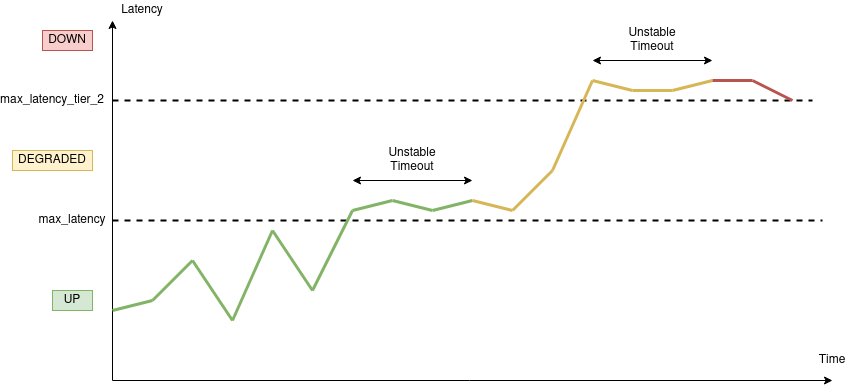

The diagram above was exported from draw.io. Its source (the exported page's mxGraphModel, read from the mxfile embedded in the PNG):
<mxGraphModel dx="796" dy="492" grid="1" gridSize="10" guides="1" tooltips="1" connect="1" arrows="1" fold="1" page="1" pageScale="1" pageWidth="850" pageHeight="1100" math="0" shadow="0">
  <root>
    <mxCell id="0" />
    <mxCell id="1" parent="0" />
    <mxCell id="UnkQ8u1s-a72SA3zEJEk-1" value="" style="endArrow=classic;html=1;" parent="1" edge="1">
      <mxGeometry width="50" height="50" relative="1" as="geometry">
        <mxPoint x="120" y="400" as="sourcePoint" />
        <mxPoint x="120" y="40" as="targetPoint" />
      </mxGeometry>
    </mxCell>
    <mxCell id="UnkQ8u1s-a72SA3zEJEk-2" value="" style="endArrow=classic;html=1;" parent="1" edge="1">
      <mxGeometry width="50" height="50" relative="1" as="geometry">
        <mxPoint x="120" y="400" as="sourcePoint" />
        <mxPoint x="840" y="400" as="targetPoint" />
      </mxGeometry>
    </mxCell>
    <mxCell id="UnkQ8u1s-a72SA3zEJEk-3" value="Latency" style="text;html=1;strokeColor=none;fillColor=none;align=center;verticalAlign=middle;whiteSpace=wrap;rounded=0;" parent="1" vertex="1">
      <mxGeometry x="130" y="20" width="40" height="20" as="geometry" />
    </mxCell>
    <mxCell id="UnkQ8u1s-a72SA3zEJEk-4" value="Time" style="text;html=1;strokeColor=none;fillColor=none;align=center;verticalAlign=middle;whiteSpace=wrap;rounded=0;" parent="1" vertex="1">
      <mxGeometry x="820" y="370" width="40" height="20" as="geometry" />
    </mxCell>
    <mxCell id="UnkQ8u1s-a72SA3zEJEk-5" value="max_latency" style="text;html=1;strokeColor=none;fillColor=none;align=center;verticalAlign=middle;whiteSpace=wrap;rounded=0;" parent="1" vertex="1">
      <mxGeometry x="60" y="230" width="40" height="20" as="geometry" />
    </mxCell>
    <mxCell id="UnkQ8u1s-a72SA3zEJEk-7" value="" style="endArrow=none;dashed=1;html=1;strokeWidth=2;" parent="1" edge="1">
      <mxGeometry width="50" height="50" relative="1" as="geometry">
        <mxPoint x="120" y="240" as="sourcePoint" />
        <mxPoint x="830" y="240" as="targetPoint" />
      </mxGeometry>
    </mxCell>
    <mxCell id="UnkQ8u1s-a72SA3zEJEk-8" value="max_latency_tier_2" style="text;html=1;strokeColor=none;fillColor=none;align=center;verticalAlign=middle;whiteSpace=wrap;rounded=0;" parent="1" vertex="1">
      <mxGeometry x="40" y="110" width="40" height="20" as="geometry" />
    </mxCell>
    <mxCell id="UnkQ8u1s-a72SA3zEJEk-9" value="" style="endArrow=none;dashed=1;html=1;strokeWidth=2;" parent="1" edge="1">
      <mxGeometry width="50" height="50" relative="1" as="geometry">
        <mxPoint x="120" y="120" as="sourcePoint" />
        <mxPoint x="820" y="120" as="targetPoint" />
      </mxGeometry>
    </mxCell>
    <mxCell id="UnkQ8u1s-a72SA3zEJEk-10" value="" style="endArrow=none;html=1;fillColor=#d5e8d4;strokeColor=#82b366;strokeWidth=3;" parent="1" edge="1">
      <mxGeometry width="50" height="50" relative="1" as="geometry">
        <mxPoint x="120" y="330" as="sourcePoint" />
        <mxPoint x="160" y="320" as="targetPoint" />
      </mxGeometry>
    </mxCell>
    <mxCell id="UnkQ8u1s-a72SA3zEJEk-11" value="" style="endArrow=none;html=1;fillColor=#d5e8d4;strokeColor=#82b366;strokeWidth=3;" parent="1" edge="1">
      <mxGeometry width="50" height="50" relative="1" as="geometry">
        <mxPoint x="160" y="320" as="sourcePoint" />
        <mxPoint x="200" y="280" as="targetPoint" />
      </mxGeometry>
    </mxCell>
    <mxCell id="UnkQ8u1s-a72SA3zEJEk-12" value="" style="endArrow=none;html=1;fillColor=#d5e8d4;strokeColor=#82b366;strokeWidth=3;" parent="1" edge="1">
      <mxGeometry width="50" height="50" relative="1" as="geometry">
        <mxPoint x="200" y="280" as="sourcePoint" />
        <mxPoint x="240" y="340" as="targetPoint" />
      </mxGeometry>
    </mxCell>
    <mxCell id="UnkQ8u1s-a72SA3zEJEk-22" value="" style="endArrow=none;html=1;strokeWidth=3;fillColor=#d5e8d4;strokeColor=#82b366;" parent="1" edge="1">
      <mxGeometry width="50" height="50" relative="1" as="geometry">
        <mxPoint x="240" y="340" as="sourcePoint" />
        <mxPoint x="280" y="250" as="targetPoint" />
      </mxGeometry>
    </mxCell>
    <mxCell id="UnkQ8u1s-a72SA3zEJEk-23" value="" style="endArrow=none;html=1;fillColor=#d5e8d4;strokeColor=#82b366;strokeWidth=3;" parent="1" edge="1">
      <mxGeometry width="50" height="50" relative="1" as="geometry">
        <mxPoint x="280" y="250" as="sourcePoint" />
        <mxPoint x="320" y="310" as="targetPoint" />
      </mxGeometry>
    </mxCell>
    <mxCell id="UnkQ8u1s-a72SA3zEJEk-24" value="UP" style="text;html=1;strokeColor=#82b366;fillColor=#d5e8d4;align=center;verticalAlign=middle;whiteSpace=wrap;rounded=0;" parent="1" vertex="1">
      <mxGeometry x="60" y="310" width="40" height="20" as="geometry" />
    </mxCell>
    <mxCell id="UnkQ8u1s-a72SA3zEJEk-25" value="DEGRADED" style="text;html=1;strokeColor=#d6b656;fillColor=#fff2cc;align=center;verticalAlign=middle;whiteSpace=wrap;rounded=0;" parent="1" vertex="1">
      <mxGeometry x="20" y="170" width="80" height="20" as="geometry" />
    </mxCell>
    <mxCell id="UnkQ8u1s-a72SA3zEJEk-26" value="DOWN" style="text;html=1;strokeColor=#b85450;fillColor=#f8cecc;align=center;verticalAlign=middle;whiteSpace=wrap;rounded=0;" parent="1" vertex="1">
      <mxGeometry x="50" y="50" width="50" height="20" as="geometry" />
    </mxCell>
    <mxCell id="UnkQ8u1s-a72SA3zEJEk-27" value="" style="endArrow=none;html=1;strokeWidth=3;fillColor=#d5e8d4;strokeColor=#82b366;" parent="1" edge="1">
      <mxGeometry width="50" height="50" relative="1" as="geometry">
        <mxPoint x="320" y="310" as="sourcePoint" />
        <mxPoint x="360" y="230" as="targetPoint" />
      </mxGeometry>
    </mxCell>
    <mxCell id="UnkQ8u1s-a72SA3zEJEk-28" value="" style="endArrow=none;html=1;strokeWidth=3;fillColor=#d5e8d4;strokeColor=#82b366;" parent="1" edge="1">
      <mxGeometry width="50" height="50" relative="1" as="geometry">
        <mxPoint x="400" y="220" as="sourcePoint" />
        <mxPoint x="360" y="230" as="targetPoint" />
      </mxGeometry>
    </mxCell>
    <mxCell id="UnkQ8u1s-a72SA3zEJEk-29" value="" style="endArrow=none;html=1;strokeWidth=3;fillColor=#d5e8d4;strokeColor=#82b366;" parent="1" edge="1">
      <mxGeometry width="50" height="50" relative="1" as="geometry">
        <mxPoint x="440" y="230" as="sourcePoint" />
        <mxPoint x="400" y="220" as="targetPoint" />
      </mxGeometry>
    </mxCell>
    <mxCell id="UnkQ8u1s-a72SA3zEJEk-30" value="" style="endArrow=none;html=1;strokeWidth=3;fillColor=#d5e8d4;strokeColor=#82b366;" parent="1" edge="1">
      <mxGeometry width="50" height="50" relative="1" as="geometry">
        <mxPoint x="480" y="220" as="sourcePoint" />
        <mxPoint x="440" y="230" as="targetPoint" />
        <Array as="points">
          <mxPoint x="440" y="230" />
        </Array>
      </mxGeometry>
    </mxCell>
    <mxCell id="UnkQ8u1s-a72SA3zEJEk-31" value="" style="endArrow=none;html=1;strokeWidth=3;fillColor=#fff2cc;strokeColor=#d6b656;" parent="1" edge="1">
      <mxGeometry width="50" height="50" relative="1" as="geometry">
        <mxPoint x="520" y="230" as="sourcePoint" />
        <mxPoint x="480" y="220" as="targetPoint" />
      </mxGeometry>
    </mxCell>
    <mxCell id="UnkQ8u1s-a72SA3zEJEk-32" value="" style="endArrow=classic;startArrow=classic;html=1;strokeWidth=1;" parent="1" edge="1">
      <mxGeometry width="50" height="50" relative="1" as="geometry">
        <mxPoint x="360" y="200" as="sourcePoint" />
        <mxPoint x="480" y="200" as="targetPoint" />
      </mxGeometry>
    </mxCell>
    <mxCell id="UnkQ8u1s-a72SA3zEJEk-33" value="Unstable Timeout" style="text;html=1;strokeColor=none;fillColor=none;align=center;verticalAlign=middle;whiteSpace=wrap;rounded=0;" parent="1" vertex="1">
      <mxGeometry x="400" y="170" width="40" height="20" as="geometry" />
    </mxCell>
    <mxCell id="UnkQ8u1s-a72SA3zEJEk-34" value="" style="endArrow=none;html=1;fillColor=#fff2cc;strokeColor=#d6b656;strokeWidth=3;" parent="1" edge="1">
      <mxGeometry width="50" height="50" relative="1" as="geometry">
        <mxPoint x="520" y="230" as="sourcePoint" />
        <mxPoint x="560" y="190" as="targetPoint" />
      </mxGeometry>
    </mxCell>
    <mxCell id="UnkQ8u1s-a72SA3zEJEk-35" value="" style="endArrow=none;html=1;strokeWidth=3;fillColor=#fff2cc;strokeColor=#d6b656;" parent="1" edge="1">
      <mxGeometry width="50" height="50" relative="1" as="geometry">
        <mxPoint x="560" y="190" as="sourcePoint" />
        <mxPoint x="600" y="100" as="targetPoint" />
      </mxGeometry>
    </mxCell>
    <mxCell id="UnkQ8u1s-a72SA3zEJEk-38" value="" style="endArrow=none;html=1;strokeWidth=3;fillColor=#fff2cc;strokeColor=#d6b656;" parent="1" edge="1">
      <mxGeometry width="50" height="50" relative="1" as="geometry">
        <mxPoint x="600" y="100" as="sourcePoint" />
        <mxPoint x="640" y="110" as="targetPoint" />
      </mxGeometry>
    </mxCell>
    <mxCell id="UnkQ8u1s-a72SA3zEJEk-42" value="" style="endArrow=none;html=1;strokeWidth=3;fillColor=#fff2cc;strokeColor=#d6b656;" parent="1" edge="1">
      <mxGeometry width="50" height="50" relative="1" as="geometry">
        <mxPoint x="640" y="110" as="sourcePoint" />
        <mxPoint x="680" y="110" as="targetPoint" />
      </mxGeometry>
    </mxCell>
    <mxCell id="UnkQ8u1s-a72SA3zEJEk-43" value="" style="endArrow=none;html=1;strokeWidth=3;fillColor=#fff2cc;strokeColor=#d6b656;" parent="1" edge="1">
      <mxGeometry width="50" height="50" relative="1" as="geometry">
        <mxPoint x="680" y="110" as="sourcePoint" />
        <mxPoint x="720" y="100" as="targetPoint" />
      </mxGeometry>
    </mxCell>
    <mxCell id="UnkQ8u1s-a72SA3zEJEk-44" value="" style="endArrow=none;html=1;strokeWidth=3;fillColor=#f8cecc;strokeColor=#b85450;" parent="1" edge="1">
      <mxGeometry width="50" height="50" relative="1" as="geometry">
        <mxPoint x="720" y="100" as="sourcePoint" />
        <mxPoint x="760" y="100" as="targetPoint" />
      </mxGeometry>
    </mxCell>
    <mxCell id="UnkQ8u1s-a72SA3zEJEk-45" value="" style="endArrow=none;html=1;strokeWidth=3;fillColor=#f8cecc;strokeColor=#b85450;" parent="1" edge="1">
      <mxGeometry width="50" height="50" relative="1" as="geometry">
        <mxPoint x="760" y="100" as="sourcePoint" />
        <mxPoint x="800" y="120" as="targetPoint" />
      </mxGeometry>
    </mxCell>
    <mxCell id="UnkQ8u1s-a72SA3zEJEk-46" value="" style="endArrow=classic;startArrow=classic;html=1;strokeWidth=1;" parent="1" edge="1">
      <mxGeometry width="50" height="50" relative="1" as="geometry">
        <mxPoint x="600" y="80" as="sourcePoint" />
        <mxPoint x="720" y="80" as="targetPoint" />
      </mxGeometry>
    </mxCell>
    <mxCell id="UnkQ8u1s-a72SA3zEJEk-47" value="Unstable Timeout" style="text;html=1;strokeColor=none;fillColor=none;align=center;verticalAlign=middle;whiteSpace=wrap;rounded=0;" parent="1" vertex="1">
      <mxGeometry x="640" y="50" width="40" height="20" as="geometry" />
    </mxCell>
  </root>
</mxGraphModel>